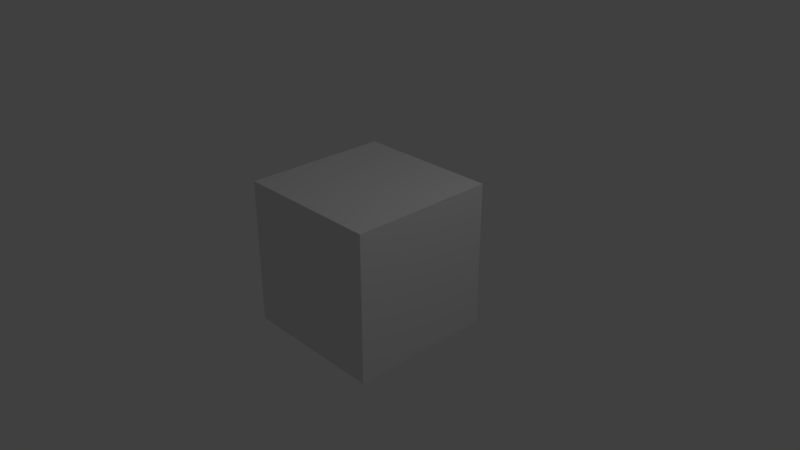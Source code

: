 # Source: skip_-_group.blend  (saved by Blender 2.79.0; exported with 4.5.12 LTS)
import bpy
from mathutils import Matrix  # noqa: F401  (used for matrix-valued properties, if any)

bpy.ops.wm.read_factory_settings(use_empty=True)
scene = bpy.context.scene
scene.name = 'Scene'

# ---- collections
col_collection_1 = bpy.data.collections.new('Collection 1'); scene.collection.children.link(col_collection_1)

# ---- materials (node trees are filled in below, after node groups)
mat_material_001 = bpy.data.materials.new('Material.001')
mat_material_001.alpha_threshold = 0.0
mat_material_001.roughness = 0.5

# ---- material node trees

# ---- world
world_world = bpy.data.worlds.new('World'); scene.world = world_world
world_world.color = (0.05088, 0.05088, 0.05088)
world_world.use_sun_shadow = False
world_world.sun_shadow_jitter_overblur = 0.0
world_world.cycles.sampling_method = 'MANUAL'

# ---- cameras
cam_camera = bpy.data.cameras.new('Camera')
cam_camera.clip_end = 100.0
cam_camera.lens = 35.0
cam_camera.sensor_width = 32.0
cam_camera.sensor_height = 18.0
cam_camera.ortho_scale = 7.314
cam_camera.dof.focus_distance = 0.0
cam_camera.dof.aperture_fstop = 128.0

# ---- lights
light_lamp = bpy.data.lights.new('Lamp', 'POINT')
light_lamp.transmission_factor = 0.0
light_lamp.cutoff_distance = 30.0
light_lamp.energy = 100.0
light_lamp.shadow_buffer_clip_start = 1.001
light_lamp.shadow_soft_size = 0.1
light_lamp.shadow_maximum_resolution = 0.006
light_lamp.use_absolute_resolution = True

# ---- meshes
me_cube = bpy.data.meshes.new('Cube')
me_cube.from_pydata([(1.0, 1.0, -1.0), (1.0, -1.0, -1.0), (-1.0, -1.0, -1.0), (-1.0, 1.0, -1.0), (1.0, 1.0, 1.0), (1.0, -1.0, 1.0), (-1.0, -1.0, 1.0), (-1.0, 1.0, 1.0)], [], [(0, 1, 2, 3), (4, 7, 6, 5), (0, 4, 5, 1), (1, 5, 6, 2), (2, 6, 7, 3), (4, 0, 3, 7)])
me_cube.materials.append(mat_material_001)
me_cube.use_remesh_preserve_volume = False
me_cube.use_remesh_preserve_attributes = False
me_cube.use_mirror_vertex_groups = False
me_cube.update()

# ---- objects
ob_cube = bpy.data.objects.new('Cube', me_cube)
ob_lamp = bpy.data.objects.new('Lamp', light_lamp)
ob_camera = bpy.data.objects.new('Camera', cam_camera)

# ---- transforms, parenting, visibility, modifiers, constraints
ob_cube.location = (0.0, 0.0, 0.0)
ob_cube.lock_rotations_4d = False
ob_cube.empty_display_type = 'ARROWS'
ob_cube.lineart.crease_threshold = 0.0
ob_lamp.location = (4.076, 1.005, 5.904)
ob_lamp.rotation_euler = (0.6503, 0.05522, 1.866)
ob_lamp.lock_rotations_4d = False
ob_lamp.empty_display_type = 'ARROWS'
ob_lamp.color = (0.0, 0.0, 0.0, 0.0)
ob_lamp.lineart.crease_threshold = 0.0
ob_camera.location = (7.481, -6.508, 5.344)
ob_camera.rotation_euler = (1.109, 0.0, 0.8149)
ob_camera.lock_rotations_4d = False
ob_camera.empty_display_type = 'ARROWS'
ob_camera.color = (0.0, 0.0, 0.0, 0.0)
ob_camera.display_type = 'WIRE'
ob_camera.lineart.crease_threshold = 0.0

# ---- collection membership
col_collection_1.objects.link(ob_cube)
col_collection_1.objects.link(ob_lamp)
col_collection_1.objects.link(ob_camera)

# ---- scene / render settings (as saved in the file)
scene.camera = ob_camera
scene.frame_start = 1; scene.frame_end = 250; scene.frame_set(1)
scene.render.engine = 'BLENDER_EEVEE_NEXT'
scene.render.resolution_percentage = 50
scene.render.dither_intensity = 0.0
scene.cycles.use_denoising = False
scene.cycles.samples = 128
scene.cycles.sampling_pattern = 'TABULATED_SOBOL'
scene.cycles.use_adaptive_sampling = False
scene.cycles.use_light_tree = False
scene.cycles.blur_glossy = 0.0
scene.cycles.sample_clamp_indirect = 0.0
scene.view_settings.view_transform = 'Standard'
bpy.context.view_layer.update()
